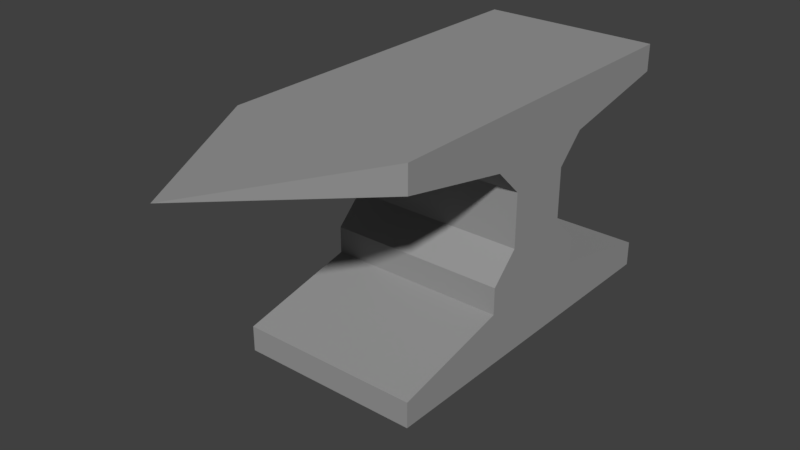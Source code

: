 # Source: anvil.blend  (saved by Blender 2.77.0; exported with 4.5.12 LTS)
import bpy
from mathutils import Matrix  # noqa: F401  (used for matrix-valued properties, if any)

bpy.ops.wm.read_factory_settings(use_empty=True)
scene = bpy.context.scene
scene.name = 'Scene'

# ---- collections
col_collection_1 = bpy.data.collections.new('Collection 1'); scene.collection.children.link(col_collection_1)

# ---- materials (node trees are filled in below, after node groups)
mat_anvilcolor = bpy.data.materials.new('AnvilColor')
mat_anvilcolor.alpha_threshold = 0.0
mat_anvilcolor.use_transparent_shadow = False
mat_anvilcolor.diffuse_color = (0.3135, 0.3135, 0.3135, 1.0)
mat_anvilcolor.roughness = 0.5
mat_anvilcolor.line_color = (0.0, 0.0, 0.0, 1.0)

# ---- material node trees

# ---- world
world_world = bpy.data.worlds.new('World'); scene.world = world_world
world_world.color = (0.05088, 0.05088, 0.05088)
world_world.use_sun_shadow = False
world_world.sun_shadow_jitter_overblur = 0.0
world_world.cycles.sampling_method = 'MANUAL'

# ---- meshes
me_cube = bpy.data.meshes.new('Cube')
me_cube.from_pydata([(0.5, 1.0, -0.7421), (0.5, -1.0, -0.7421), (-0.5, -1.0, -0.7421), (-0.5, 1.0, -0.7421), (0.5, 1.0, -0.6002), (0.5, -1.0, -0.6002), (-0.5, -1.0, -0.6002), (-0.5, 1.0, -0.6002), (0.5, 1.0, 0.5797), (0.5, -1.0, 0.5797), (-0.5, 1.0, 0.5797), (-0.5, -1.0, 0.5797), (-0.5, -0.3422, -0.45), (-0.5, -0.3422, -0.2998), (-0.5, -0.1889, -0.1496), (-0.5, -0.1889, 0.0006396), (-0.5, -0.1889, 0.1508), (-0.5, -0.3422, 0.301), (-0.5, -1.0, 0.4295), (-0.5, 1.0, 0.4295), (-0.5, 0.3422, 0.301), (-0.5, 0.1889, 0.1508), (-0.5, 0.1889, 0.0006395), (-0.5, 0.1889, -0.1496), (-0.5, 0.3422, -0.2998), (-0.5, 0.3422, -0.45), (0.5, 1.0, 0.4295), (0.5, 0.3422, 0.301), (0.5, 0.1889, 0.1508), (0.5, 0.1889, 0.0006395), (0.5, 0.1889, -0.1496), (0.5, 0.3422, -0.2998), (0.5, 0.3422, -0.45), (0.5, -0.3422, -0.45), (0.5, -0.3422, -0.2998), (0.5, -0.1889, -0.1496), (0.5, -0.1889, 0.0006396), (0.5, -0.1889, 0.1508), (0.5, -0.3422, 0.301), (0.5, -1.0, 0.4295), (-2.384e-07, -1.901, 0.5797)], [], [(0, 1, 2, 3), (19, 18, 11, 10), (0, 4, 5, 1), (1, 5, 6, 2), (2, 6, 7, 3), (4, 0, 3, 7), (8, 10, 11, 9), (26, 19, 10, 8), (18, 39, 9, 11), (39, 26, 8, 9), (5, 4, 32, 33), (33, 32, 31, 34), (34, 31, 30, 35), (35, 30, 29, 36), (36, 29, 28, 37), (37, 28, 27, 38), (38, 27, 26, 39), (6, 5, 33, 12), (12, 33, 34, 13), (13, 34, 35, 14), (14, 35, 36, 15), (15, 36, 37, 16), (16, 37, 38, 17), (17, 38, 39, 18), (4, 7, 25, 32), (32, 25, 24, 31), (31, 24, 23, 30), (30, 23, 22, 29), (29, 22, 21, 28), (28, 21, 20, 27), (27, 20, 19, 26), (7, 6, 12, 25), (25, 12, 13, 24), (24, 13, 14, 23), (23, 14, 15, 22), (22, 15, 16, 21), (21, 16, 17, 20), (20, 17, 18, 19), (40, 9, 11), (40, 39, 9), (18, 40, 11), (39, 40, 18)])
me_cube.materials.append(mat_anvilcolor)
me_cube.use_remesh_preserve_volume = False
me_cube.use_remesh_preserve_attributes = False
me_cube.use_mirror_vertex_groups = False
me_cube.update()

# ---- objects
ob_anvil = bpy.data.objects.new('Anvil', me_cube)

# ---- transforms, parenting, visibility, modifiers, constraints
ob_anvil.location = (0.0, 0.0, 0.0)
ob_anvil.lock_rotations_4d = False
ob_anvil.empty_display_type = 'ARROWS'
ob_anvil.lineart.crease_threshold = 0.0

# ---- collection membership
col_collection_1.objects.link(ob_anvil)

# ---- scene / render settings (as saved in the file)
scene.frame_start = 1; scene.frame_end = 250; scene.frame_set(1)
scene.render.engine = 'BLENDER_EEVEE_NEXT'
scene.render.resolution_percentage = 50
scene.render.dither_intensity = 0.0
scene.cycles.use_denoising = False
scene.cycles.samples = 128
scene.cycles.sampling_pattern = 'TABULATED_SOBOL'
scene.cycles.light_sampling_threshold = 0.0
scene.cycles.use_adaptive_sampling = False
scene.cycles.use_light_tree = False
scene.cycles.blur_glossy = 0.0
scene.cycles.sample_clamp_indirect = 0.0
scene.view_settings.view_transform = 'Standard'
bpy.context.view_layer.update()

# ---- added for rendering (the .blend has no active camera and no usable light): camera, sun
cam_auto = bpy.data.cameras.new('AutoCamera')
cam_auto.lens = 50.0
cam_auto.sensor_width = 36.0
cam_auto.clip_end = 1000.0
ob_auto_camera = bpy.data.objects.new('AutoCamera', cam_auto)
scene.collection.objects.link(ob_auto_camera)
ob_auto_camera.location = (3.09104, -4.15963, 2.39164)
ob_auto_camera.rotation_euler = (1.09748, -7.21219e-08, 0.694738)
scene.camera = ob_auto_camera
light_auto_sun = bpy.data.lights.new('AutoSun', 'SUN')
light_auto_sun.energy = 3.0
light_auto_sun.angle = 0.0523599
ob_auto_sun = bpy.data.objects.new('AutoSun', light_auto_sun)
scene.collection.objects.link(ob_auto_sun)
ob_auto_sun.rotation_euler = (0.872665, 0.174533, 0.523599)
bpy.context.view_layer.update()
